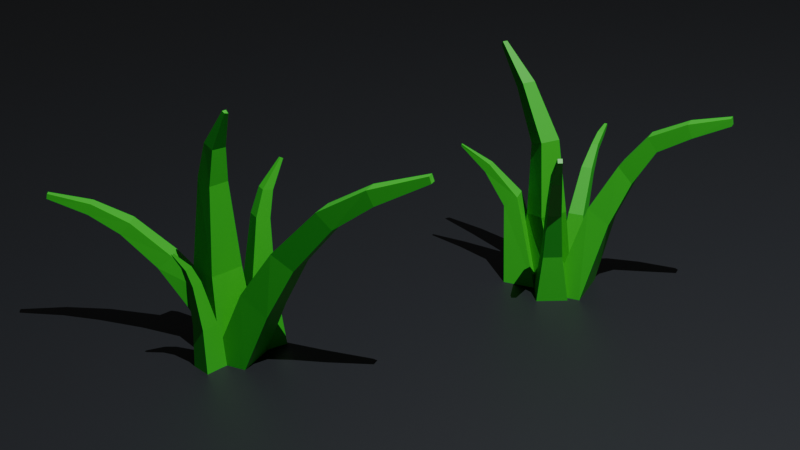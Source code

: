 # Source: Grass.blend  (saved by Blender 4.1.24; exported with 4.5.12 LTS)
import bpy
from mathutils import Matrix  # noqa: F401  (used for matrix-valued properties, if any)

bpy.ops.wm.read_factory_settings(use_empty=True)
scene = bpy.context.scene
scene.name = 'Scene'

# ---- collections
col_collection = bpy.data.collections.new('Collection'); scene.collection.children.link(col_collection)
col_grass_1 = bpy.data.collections.new('Grass_1'); col_collection.children.link(col_grass_1)
col_grass_2 = bpy.data.collections.new('Grass_2'); col_collection.children.link(col_grass_2)

# ---- materials (node trees are filled in below, after node groups)
mat_material_005 = bpy.data.materials.new('Material.005')
mat_material = bpy.data.materials.new('Material')
mat_material.alpha_threshold = 0.0
mat_material.use_transparent_shadow = False
mat_material.roughness = 0.5
mat_material.line_color = (0.0, 0.0, 0.0, 1.0)

# ---- material node trees
mat_material_005.use_nodes = True; mat_material_005.node_tree.nodes.clear()
_N = mat_material_005.node_tree.nodes; _L = mat_material_005.node_tree.links
n0 = _N.new('ShaderNodeBsdfPrincipled'); n0.name = 'Principled BSDF'; n0.location = (10, 300)
n0.inputs[0].default_value = (0.01036, 0.01204, 0.01546, 1.0)
n1 = _N.new('ShaderNodeOutputMaterial'); n1.name = 'Material Output'; n1.location = (300, 300)
_L.new(n0.outputs[0], n1.inputs[0])
n1.is_active_output = True
mat_material.use_nodes = True; mat_material.node_tree.nodes.clear()
_N = mat_material.node_tree.nodes; _L = mat_material.node_tree.links
n0 = _N.new('ShaderNodeOutputMaterial'); n0.name = 'Material Output'; n0.location = (300, 300)
n1 = _N.new('ShaderNodeBsdfPrincipled'); n1.name = 'Principled BSDF'; n1.location = (10, 300)
n1.inputs[0].default_value = (0.02367, 0.3771, 0.01686, 1.0)
n1.inputs[3].default_value = 1.45
_L.new(n1.outputs[0], n0.inputs[0])
n0.is_active_output = True

# ---- world
world_world = bpy.data.worlds.new('World'); scene.world = world_world
world_world.use_nodes = True; world_world.node_tree.nodes.clear()
_N = world_world.node_tree.nodes; _L = world_world.node_tree.links
n0 = _N.new('ShaderNodeOutputWorld'); n0.name = 'World Output'; n0.location = (300, 300)
n1 = _N.new('ShaderNodeBackground'); n1.name = 'Background'; n1.location = (10, 300)
n1.inputs[0].default_value = (0.05088, 0.05088, 0.05088, 1.0)
_L.new(n1.outputs[0], n0.inputs[0])
n0.is_active_output = True
world_world.color = (0.05088, 0.05088, 0.05088)
world_world.use_sun_shadow = False
world_world.sun_shadow_jitter_overblur = 0.0

# ---- cameras
cam_camera_002 = bpy.data.cameras.new('Camera.002')

# ---- lights
light_sun = bpy.data.lights.new('Sun', 'AREA')
light_sun.specular_factor = 0.7705
light_sun.diffuse_factor = 0.5049
light_sun.transmission_factor = 0.0
light_sun.volume_factor = 0.4754
light_sun.energy = 1e+05
light_sun.shadow_maximum_resolution = 0.006
light_sun.use_absolute_resolution = True
light_sun.size = 0.125
light_sun.size_y = 0.125

# ---- meshes
me_plane = bpy.data.meshes.new('Plane')
me_plane.from_pydata([(-1.0, -1.0, 0.0), (1.0, -1.0, 0.0), (-1.0, 1.0, 0.0), (1.0, 1.0, 0.0)], [], [(0, 1, 3, 2)])
_uv = me_plane.uv_layers.new(name='UVMap')
_uv.uv.foreach_set('vector', [0.0, 0.0, 1.0, 0.0, 1.0, 1.0, 0.0, 1.0])
me_plane.materials.append(mat_material_005)
me_plane.update()
me_cube = bpy.data.meshes.new('Cube')
me_cube.from_pydata([(0.04178, 11.43, 10.55), (1.0, 1.0, -1.0), (0.06058, 11.35, 10.9), (1.0, -1.0, -1.0), (-0.3185, 11.41, 10.54), (-1.0, 1.0, -1.0), (-0.2989, 11.31, 10.9), (-1.0, -1.0, -1.0), (0.5197, 8.796, 9.243), (0.6837, 6.655, 7.782), (0.6706, 4.34, 5.221), (0.858, 2.661, 2.419), (-0.8884, 1.231, 3.422), (-0.5869, 3.213, 5.989), (-0.4012, 5.887, 8.57), (-0.2367, 8.438, 10.0), (0.5825, 8.499, 10.01), (0.7579, 5.897, 8.575), (0.7724, 3.208, 5.977), (0.858, 1.231, 3.422), (-0.2998, 8.739, 9.239), (-0.4754, 6.654, 7.781), (-0.6887, 4.334, 5.22), (-0.8884, 2.661, 2.419)], [], [(0, 4, 6, 2), (16, 2, 6, 15), (15, 6, 4, 20), (5, 1, 3, 7), (8, 0, 2, 16), (20, 4, 0, 8), (5, 23, 11, 1), (23, 22, 10, 11), (22, 21, 9, 10), (21, 20, 8, 9), (1, 11, 19, 3), (11, 10, 18, 19), (10, 9, 17, 18), (9, 8, 16, 17), (7, 12, 23, 5), (12, 13, 22, 23), (13, 14, 21, 22), (14, 15, 20, 21), (3, 19, 12, 7), (19, 18, 13, 12), (18, 17, 14, 13), (17, 16, 15, 14)])
_uv = me_cube.uv_layers.new(name='UVMap')
_uv.uv.foreach_set('vector', [0.625, 0.5, 0.875, 0.5, 0.875, 0.75, 0.625, 0.75, 0.575, 0.75, 0.625, 0.75, 0.625, 1.0, 0.575, 1.0, 0.575, 0.0, 0.625, 0.0, 0.625, 0.25, 0.575, 0.25, 0.125, 0.5, 0.375, 0.5, 0.375, 0.75, 0.125, 0.75, 0.575, 0.5, 0.625, 0.5, 0.625, 0.75, 0.575, 0.75, 0.575, 0.25, 0.625, 0.25, 0.625, 0.5, 0.575, 0.5, 0.375, 0.25, 0.425, 0.25, 0.425, 0.5, 0.375, 0.5, 0.425, 0.25, 0.475, 0.25, 0.475, 0.5, 0.425, 0.5, 0.475, 0.25, 0.525, 0.25, 0.525, 0.5, 0.475, 0.5, 0.525, 0.25, 0.575, 0.25, 0.575, 0.5, 0.525, 0.5, 0.375, 0.5, 0.425, 0.5, 0.425, 0.75, 0.375, 0.75, 0.425, 0.5, 0.475, 0.5, 0.475, 0.75, 0.425, 0.75, 0.475, 0.5, 0.525, 0.5, 0.525, 0.75, 0.475, 0.75, 0.525, 0.5, 0.575, 0.5, 0.575, 0.75, 0.525, 0.75, 0.375, 0.0, 0.425, 0.0, 0.425, 0.25, 0.375, 0.25, 0.425, 0.0, 0.475, 0.0, 0.475, 0.25, 0.425, 0.25, 0.475, 0.0, 0.525, 0.0, 0.525, 0.25, 0.475, 0.25, 0.525, 0.0, 0.575, 0.0, 0.575, 0.25, 0.525, 0.25, 0.375, 0.75, 0.425, 0.75, 0.425, 1.0, 0.375, 1.0, 0.425, 0.75, 0.475, 0.75, 0.475, 1.0, 0.425, 1.0, 0.475, 0.75, 0.525, 0.75, 0.525, 1.0, 0.475, 1.0, 0.525, 0.75, 0.575, 0.75, 0.575, 1.0, 0.525, 1.0])
me_cube.materials.append(mat_material)
me_cube.use_mirror_vertex_groups = False
me_cube.update()
me_cube_001 = bpy.data.meshes.new('Cube.001')
me_cube_001.from_pydata([(0.1142, 2.567, 12.81), (1.17, 1.17, -1.0), (0.1094, 2.366, 12.88), (1.17, -1.17, -1.0), (-0.1107, 2.534, 12.74), (-1.17, 1.17, -1.0), (-0.1107, 2.366, 12.88), (-1.17, -1.17, -1.0), (0.3821, 1.52, 10.82), (0.5167, 1.074, 8.883), (0.8745, 0.8361, 4.112), (-0.878, -0.9165, 4.112), (-0.5202, 0.07613, 9.165), (-0.3689, 0.8042, 11.01), (0.3677, 0.8042, 11.01), (0.5167, 0.07613, 9.165), (0.8745, -0.9165, 4.112), (-0.3689, 1.501, 10.77), (-0.5202, 1.074, 8.883), (-0.878, 0.8361, 4.112)], [], [(0, 4, 6, 2), (14, 2, 6, 13), (13, 6, 4, 17), (5, 1, 3, 7), (8, 0, 2, 14), (17, 4, 0, 8), (5, 19, 10, 1), (19, 18, 9, 10), (18, 17, 8, 9), (1, 10, 16, 3), (10, 9, 15, 16), (9, 8, 14, 15), (7, 11, 19, 5), (11, 12, 18, 19), (12, 13, 17, 18), (3, 16, 11, 7), (16, 15, 12, 11), (15, 14, 13, 12)])
_uv = me_cube_001.uv_layers.new(name='UVMap')
_uv.uv.foreach_set('vector', [0.625, 0.5, 0.875, 0.5, 0.875, 0.75, 0.625, 0.75, 0.5625, 0.75, 0.625, 0.75, 0.625, 1.0, 0.5625, 1.0, 0.5625, 0.0, 0.625, 0.0, 0.625, 0.25, 0.5625, 0.25, 0.125, 0.5, 0.375, 0.5, 0.375, 0.75, 0.125, 0.75, 0.5625, 0.5, 0.625, 0.5, 0.625, 0.75, 0.5625, 0.75, 0.5625, 0.25, 0.625, 0.25, 0.625, 0.5, 0.5625, 0.5, 0.375, 0.25, 0.4375, 0.25, 0.4375, 0.5, 0.375, 0.5, 0.4375, 0.25, 0.5, 0.25, 0.5, 0.5, 0.4375, 0.5, 0.5, 0.25, 0.5625, 0.25, 0.5625, 0.5, 0.5, 0.5, 0.375, 0.5, 0.4375, 0.5, 0.4375, 0.75, 0.375, 0.75, 0.4375, 0.5, 0.5, 0.5, 0.5, 0.75, 0.4375, 0.75, 0.5, 0.5, 0.5625, 0.5, 0.5625, 0.75, 0.5, 0.75, 0.375, 0.0, 0.4375, 0.0, 0.4375, 0.25, 0.375, 0.25, 0.4375, 0.0, 0.5, 0.0, 0.5, 0.25, 0.4375, 0.25, 0.5, 0.0, 0.5625, 0.0, 0.5625, 0.25, 0.5, 0.25, 0.375, 0.75, 0.4375, 0.75, 0.4375, 1.0, 0.375, 1.0, 0.4375, 0.75, 0.5, 0.75, 0.5, 1.0, 0.4375, 1.0, 0.5, 0.75, 0.5625, 0.75, 0.5625, 1.0, 0.5, 1.0])
me_cube_001.materials.append(mat_material)
me_cube_001.use_mirror_vertex_groups = False
me_cube_001.update()
me_cube_002 = bpy.data.meshes.new('Cube.002')
me_cube_002.from_pydata([(0.1142, 2.567, 12.81), (1.17, 1.17, -1.0), (0.1094, 2.366, 12.88), (1.17, -1.17, -1.0), (-0.1107, 2.534, 12.74), (-1.17, 1.17, -1.0), (-0.1107, 2.366, 12.88), (-1.17, -1.17, -1.0), (0.3821, 1.52, 10.82), (0.5167, 1.074, 8.883), (0.8745, 0.8361, 4.112), (-0.878, -0.9165, 4.112), (-0.5202, 0.07613, 9.165), (-0.3689, 0.8042, 11.01), (0.3677, 0.8042, 11.01), (0.5167, 0.07613, 9.165), (0.8745, -0.9165, 4.112), (-0.3689, 1.501, 10.77), (-0.5202, 1.074, 8.883), (-0.878, 0.8361, 4.112)], [], [(0, 4, 6, 2), (14, 2, 6, 13), (13, 6, 4, 17), (5, 1, 3, 7), (8, 0, 2, 14), (17, 4, 0, 8), (5, 19, 10, 1), (19, 18, 9, 10), (18, 17, 8, 9), (1, 10, 16, 3), (10, 9, 15, 16), (9, 8, 14, 15), (7, 11, 19, 5), (11, 12, 18, 19), (12, 13, 17, 18), (3, 16, 11, 7), (16, 15, 12, 11), (15, 14, 13, 12)])
_uv = me_cube_002.uv_layers.new(name='UVMap')
_uv.uv.foreach_set('vector', [0.625, 0.5, 0.875, 0.5, 0.875, 0.75, 0.625, 0.75, 0.5625, 0.75, 0.625, 0.75, 0.625, 1.0, 0.5625, 1.0, 0.5625, 0.0, 0.625, 0.0, 0.625, 0.25, 0.5625, 0.25, 0.125, 0.5, 0.375, 0.5, 0.375, 0.75, 0.125, 0.75, 0.5625, 0.5, 0.625, 0.5, 0.625, 0.75, 0.5625, 0.75, 0.5625, 0.25, 0.625, 0.25, 0.625, 0.5, 0.5625, 0.5, 0.375, 0.25, 0.4375, 0.25, 0.4375, 0.5, 0.375, 0.5, 0.4375, 0.25, 0.5, 0.25, 0.5, 0.5, 0.4375, 0.5, 0.5, 0.25, 0.5625, 0.25, 0.5625, 0.5, 0.5, 0.5, 0.375, 0.5, 0.4375, 0.5, 0.4375, 0.75, 0.375, 0.75, 0.4375, 0.5, 0.5, 0.5, 0.5, 0.75, 0.4375, 0.75, 0.5, 0.5, 0.5625, 0.5, 0.5625, 0.75, 0.5, 0.75, 0.375, 0.0, 0.4375, 0.0, 0.4375, 0.25, 0.375, 0.25, 0.4375, 0.0, 0.5, 0.0, 0.5, 0.25, 0.4375, 0.25, 0.5, 0.0, 0.5625, 0.0, 0.5625, 0.25, 0.5, 0.25, 0.375, 0.75, 0.4375, 0.75, 0.4375, 1.0, 0.375, 1.0, 0.4375, 0.75, 0.5, 0.75, 0.5, 1.0, 0.4375, 1.0, 0.5, 0.75, 0.5625, 0.75, 0.5625, 1.0, 0.5, 1.0])
me_cube_002.materials.append(mat_material)
me_cube_002.use_mirror_vertex_groups = False
me_cube_002.update()
me_cube_003 = bpy.data.meshes.new('Cube.003')
me_cube_003.from_pydata([(0.04178, 11.43, 10.55), (1.0, 1.0, -1.0), (0.06058, 11.35, 10.9), (1.0, -1.0, -1.0), (-0.3185, 11.41, 10.54), (-1.0, 1.0, -1.0), (-0.2989, 11.31, 10.9), (-1.0, -1.0, -1.0), (0.5197, 8.796, 9.243), (0.6837, 6.655, 7.782), (0.6706, 4.34, 5.221), (0.858, 2.661, 2.419), (-0.8884, 1.231, 3.422), (-0.5869, 3.213, 5.989), (-0.4012, 5.887, 8.57), (-0.2367, 8.438, 10.0), (0.5825, 8.499, 10.01), (0.7579, 5.897, 8.575), (0.7724, 3.208, 5.977), (0.858, 1.231, 3.422), (-0.2998, 8.739, 9.239), (-0.4754, 6.654, 7.781), (-0.6887, 4.334, 5.22), (-0.8884, 2.661, 2.419)], [], [(0, 4, 6, 2), (16, 2, 6, 15), (15, 6, 4, 20), (5, 1, 3, 7), (8, 0, 2, 16), (20, 4, 0, 8), (5, 23, 11, 1), (23, 22, 10, 11), (22, 21, 9, 10), (21, 20, 8, 9), (1, 11, 19, 3), (11, 10, 18, 19), (10, 9, 17, 18), (9, 8, 16, 17), (7, 12, 23, 5), (12, 13, 22, 23), (13, 14, 21, 22), (14, 15, 20, 21), (3, 19, 12, 7), (19, 18, 13, 12), (18, 17, 14, 13), (17, 16, 15, 14)])
_uv = me_cube_003.uv_layers.new(name='UVMap')
_uv.uv.foreach_set('vector', [0.625, 0.5, 0.875, 0.5, 0.875, 0.75, 0.625, 0.75, 0.575, 0.75, 0.625, 0.75, 0.625, 1.0, 0.575, 1.0, 0.575, 0.0, 0.625, 0.0, 0.625, 0.25, 0.575, 0.25, 0.125, 0.5, 0.375, 0.5, 0.375, 0.75, 0.125, 0.75, 0.575, 0.5, 0.625, 0.5, 0.625, 0.75, 0.575, 0.75, 0.575, 0.25, 0.625, 0.25, 0.625, 0.5, 0.575, 0.5, 0.375, 0.25, 0.425, 0.25, 0.425, 0.5, 0.375, 0.5, 0.425, 0.25, 0.475, 0.25, 0.475, 0.5, 0.425, 0.5, 0.475, 0.25, 0.525, 0.25, 0.525, 0.5, 0.475, 0.5, 0.525, 0.25, 0.575, 0.25, 0.575, 0.5, 0.525, 0.5, 0.375, 0.5, 0.425, 0.5, 0.425, 0.75, 0.375, 0.75, 0.425, 0.5, 0.475, 0.5, 0.475, 0.75, 0.425, 0.75, 0.475, 0.5, 0.525, 0.5, 0.525, 0.75, 0.475, 0.75, 0.525, 0.5, 0.575, 0.5, 0.575, 0.75, 0.525, 0.75, 0.375, 0.0, 0.425, 0.0, 0.425, 0.25, 0.375, 0.25, 0.425, 0.0, 0.475, 0.0, 0.475, 0.25, 0.425, 0.25, 0.475, 0.0, 0.525, 0.0, 0.525, 0.25, 0.475, 0.25, 0.525, 0.0, 0.575, 0.0, 0.575, 0.25, 0.525, 0.25, 0.375, 0.75, 0.425, 0.75, 0.425, 1.0, 0.375, 1.0, 0.425, 0.75, 0.475, 0.75, 0.475, 1.0, 0.425, 1.0, 0.475, 0.75, 0.525, 0.75, 0.525, 1.0, 0.475, 1.0, 0.525, 0.75, 0.575, 0.75, 0.575, 1.0, 0.525, 1.0])
me_cube_003.materials.append(mat_material)
me_cube_003.use_mirror_vertex_groups = False
me_cube_003.update()
me_cube_004 = bpy.data.meshes.new('Cube.004')
me_cube_004.from_pydata([(0.1142, 2.567, 12.81), (1.17, 1.17, -1.0), (0.1094, 2.366, 12.88), (1.17, -1.17, -1.0), (-0.1107, 2.534, 12.74), (-1.17, 1.17, -1.0), (-0.1107, 2.366, 12.88), (-1.17, -1.17, -1.0), (0.3821, 1.52, 10.82), (0.5167, 1.074, 8.883), (0.8745, 0.8361, 4.112), (-0.878, -0.9165, 4.112), (-0.5202, 0.07613, 9.165), (-0.3689, 0.8042, 11.01), (0.3677, 0.8042, 11.01), (0.5167, 0.07613, 9.165), (0.8745, -0.9165, 4.112), (-0.3689, 1.501, 10.77), (-0.5202, 1.074, 8.883), (-0.878, 0.8361, 4.112)], [], [(0, 4, 6, 2), (14, 2, 6, 13), (13, 6, 4, 17), (5, 1, 3, 7), (8, 0, 2, 14), (17, 4, 0, 8), (5, 19, 10, 1), (19, 18, 9, 10), (18, 17, 8, 9), (1, 10, 16, 3), (10, 9, 15, 16), (9, 8, 14, 15), (7, 11, 19, 5), (11, 12, 18, 19), (12, 13, 17, 18), (3, 16, 11, 7), (16, 15, 12, 11), (15, 14, 13, 12)])
_uv = me_cube_004.uv_layers.new(name='UVMap')
_uv.uv.foreach_set('vector', [0.625, 0.5, 0.875, 0.5, 0.875, 0.75, 0.625, 0.75, 0.5625, 0.75, 0.625, 0.75, 0.625, 1.0, 0.5625, 1.0, 0.5625, 0.0, 0.625, 0.0, 0.625, 0.25, 0.5625, 0.25, 0.125, 0.5, 0.375, 0.5, 0.375, 0.75, 0.125, 0.75, 0.5625, 0.5, 0.625, 0.5, 0.625, 0.75, 0.5625, 0.75, 0.5625, 0.25, 0.625, 0.25, 0.625, 0.5, 0.5625, 0.5, 0.375, 0.25, 0.4375, 0.25, 0.4375, 0.5, 0.375, 0.5, 0.4375, 0.25, 0.5, 0.25, 0.5, 0.5, 0.4375, 0.5, 0.5, 0.25, 0.5625, 0.25, 0.5625, 0.5, 0.5, 0.5, 0.375, 0.5, 0.4375, 0.5, 0.4375, 0.75, 0.375, 0.75, 0.4375, 0.5, 0.5, 0.5, 0.5, 0.75, 0.4375, 0.75, 0.5, 0.5, 0.5625, 0.5, 0.5625, 0.75, 0.5, 0.75, 0.375, 0.0, 0.4375, 0.0, 0.4375, 0.25, 0.375, 0.25, 0.4375, 0.0, 0.5, 0.0, 0.5, 0.25, 0.4375, 0.25, 0.5, 0.0, 0.5625, 0.0, 0.5625, 0.25, 0.5, 0.25, 0.375, 0.75, 0.4375, 0.75, 0.4375, 1.0, 0.375, 1.0, 0.4375, 0.75, 0.5, 0.75, 0.5, 1.0, 0.4375, 1.0, 0.5, 0.75, 0.5625, 0.75, 0.5625, 1.0, 0.5, 1.0])
me_cube_004.materials.append(mat_material)
me_cube_004.use_mirror_vertex_groups = False
me_cube_004.update()
me_cube_005 = bpy.data.meshes.new('Cube.005')
me_cube_005.from_pydata([(-1.0, -0.2275, -1.0), (-0.4894, 6.253, 7.222), (-1.0, 1.0, -1.0), (-0.4894, 6.293, 6.929), (1.0, -0.2275, -1.0), (-0.1942, 6.253, 7.222), (1.0, 1.0, -1.0), (-0.1942, 6.293, 6.929), (-0.6416, 1.062, 2.987), (-0.7835, 2.161, 4.839), (-0.6762, 3.241, 6.157), (-0.6239, 4.706, 6.842), (-0.6239, 4.904, 6.313), (-0.6762, 3.615, 5.603), (-0.7835, 2.728, 4.186), (-0.6563, 1.928, 2.394), (-0.0597, 4.904, 6.313), (-0.007376, 3.615, 5.603), (0.0816, 2.728, 4.186), (0.3936, 1.946, 2.395), (-0.0597, 4.706, 6.842), (-0.007376, 3.241, 6.157), (0.0816, 2.161, 4.839), (0.4083, 1.08, 2.988)], [], [(11, 1, 3, 12), (12, 3, 7, 16), (16, 7, 5, 20), (20, 5, 1, 11), (2, 6, 4, 0), (7, 3, 1, 5), (4, 23, 8, 0), (23, 22, 9, 8), (22, 21, 10, 9), (21, 20, 11, 10), (6, 19, 23, 4), (19, 18, 22, 23), (18, 17, 21, 22), (17, 16, 20, 21), (2, 15, 19, 6), (15, 14, 18, 19), (14, 13, 17, 18), (13, 12, 16, 17), (0, 8, 15, 2), (8, 9, 14, 15), (9, 10, 13, 14), (10, 11, 12, 13)])
_uv = me_cube_005.uv_layers.new(name='UVMap')
_uv.uv.foreach_set('vector', [0.575, 0.0, 0.625, 0.0, 0.625, 0.25, 0.575, 0.25, 0.575, 0.25, 0.625, 0.25, 0.625, 0.5, 0.575, 0.5, 0.575, 0.5, 0.625, 0.5, 0.625, 0.75, 0.575, 0.75, 0.575, 0.75, 0.625, 0.75, 0.625, 1.0, 0.575, 1.0, 0.125, 0.5, 0.375, 0.5, 0.375, 0.75, 0.125, 0.75, 0.625, 0.5, 0.875, 0.5, 0.875, 0.75, 0.625, 0.75, 0.375, 0.75, 0.425, 0.75, 0.425, 1.0, 0.375, 1.0, 0.425, 0.75, 0.475, 0.75, 0.475, 1.0, 0.425, 1.0, 0.475, 0.75, 0.525, 0.75, 0.525, 1.0, 0.475, 1.0, 0.525, 0.75, 0.575, 0.75, 0.575, 1.0, 0.525, 1.0, 0.375, 0.5, 0.425, 0.5, 0.425, 0.75, 0.375, 0.75, 0.425, 0.5, 0.475, 0.5, 0.475, 0.75, 0.425, 0.75, 0.475, 0.5, 0.525, 0.5, 0.525, 0.75, 0.475, 0.75, 0.525, 0.5, 0.575, 0.5, 0.575, 0.75, 0.525, 0.75, 0.375, 0.25, 0.425, 0.25, 0.425, 0.5, 0.375, 0.5, 0.425, 0.25, 0.475, 0.25, 0.475, 0.5, 0.425, 0.5, 0.475, 0.25, 0.525, 0.25, 0.525, 0.5, 0.475, 0.5, 0.525, 0.25, 0.575, 0.25, 0.575, 0.5, 0.525, 0.5, 0.375, 0.0, 0.425, 0.0, 0.425, 0.25, 0.375, 0.25, 0.425, 0.0, 0.475, 0.0, 0.475, 0.25, 0.425, 0.25, 0.475, 0.0, 0.525, 0.0, 0.525, 0.25, 0.475, 0.25, 0.525, 0.0, 0.575, 0.0, 0.575, 0.25, 0.525, 0.25])
me_cube_005.materials.append(mat_material)
me_cube_005.update()
me_cube_006 = bpy.data.meshes.new('Cube.006')
me_cube_006.from_pydata([(-1.0, -1.0, -1.0), (0.9513, -2.154, 10.23), (-1.21, 0.2487, -1.0), (0.9513, -2.017, 10.4), (1.0, -1.0, -1.0), (1.169, -2.154, 10.23), (0.4754, 1.584, -1.0), (1.169, -2.017, 10.4), (-0.6821, -0.7672, 2.408), (-0.4608, -0.6577, 5.874), (0.2009, -1.368, 8.386), (0.2009, -0.8548, 8.706), (-0.4608, 0.2203, 6.153), (-0.7046, 0.5283, 2.658), (0.8062, -0.8548, 8.706), (0.4604, 0.2203, 6.153), (0.6147, 0.5525, 2.651), (0.8062, -1.368, 8.386), (0.4604, -0.6577, 5.874), (0.6372, -0.743, 2.401)], [], [(10, 1, 3, 11), (11, 3, 7, 14), (14, 7, 5, 17), (17, 5, 1, 10), (2, 6, 4, 0), (7, 3, 1, 5), (4, 19, 8, 0), (19, 18, 9, 8), (18, 17, 10, 9), (6, 16, 19, 4), (16, 15, 18, 19), (15, 14, 17, 18), (2, 13, 16, 6), (13, 12, 15, 16), (12, 11, 14, 15), (0, 8, 13, 2), (8, 9, 12, 13), (9, 10, 11, 12)])
_uv = me_cube_006.uv_layers.new(name='UVMap')
_uv.uv.foreach_set('vector', [0.5625, 0.0, 0.625, 0.0, 0.625, 0.25, 0.5625, 0.25, 0.5625, 0.25, 0.625, 0.25, 0.625, 0.5, 0.5625, 0.5, 0.5625, 0.5, 0.625, 0.5, 0.625, 0.75, 0.5625, 0.75, 0.5625, 0.75, 0.625, 0.75, 0.625, 1.0, 0.5625, 1.0, 0.125, 0.5, 0.375, 0.5, 0.375, 0.75, 0.125, 0.75, 0.625, 0.5, 0.875, 0.5, 0.875, 0.75, 0.625, 0.75, 0.375, 0.75, 0.4375, 0.75, 0.4375, 1.0, 0.375, 1.0, 0.4375, 0.75, 0.5, 0.75, 0.5, 1.0, 0.4375, 1.0, 0.5, 0.75, 0.5625, 0.75, 0.5625, 1.0, 0.5, 1.0, 0.375, 0.5, 0.4375, 0.5, 0.4375, 0.75, 0.375, 0.75, 0.4375, 0.5, 0.5, 0.5, 0.5, 0.75, 0.4375, 0.75, 0.5, 0.5, 0.5625, 0.5, 0.5625, 0.75, 0.5, 0.75, 0.375, 0.25, 0.4375, 0.25, 0.4375, 0.5, 0.375, 0.5, 0.4375, 0.25, 0.5, 0.25, 0.5, 0.5, 0.4375, 0.5, 0.5, 0.25, 0.5625, 0.25, 0.5625, 0.5, 0.5, 0.5, 0.375, 0.0, 0.4375, 0.0, 0.4375, 0.25, 0.375, 0.25, 0.4375, 0.0, 0.5, 0.0, 0.5, 0.25, 0.4375, 0.25, 0.5, 0.0, 0.5625, 0.0, 0.5625, 0.25, 0.5, 0.25])
me_cube_006.materials.append(mat_material)
me_cube_006.update()
me_cube_007 = bpy.data.meshes.new('Cube.007')
me_cube_007.from_pydata([(-0.6491, -0.6491, -1.0), (-0.0899, 3.083, 6.34), (-0.6491, 0.6491, -1.0), (-0.0899, 3.208, 6.211), (0.6491, -0.6491, -1.0), (0.0899, 3.083, 6.34), (0.6491, 0.6491, -1.0), (0.0899, 3.208, 6.211), (-0.3866, -0.06014, 1.264), (-0.2786, 0.7108, 3.445), (-0.2046, 1.66, 5.09), (-0.2046, 1.975, 4.829), (-0.2786, 1.188, 3.158), (-0.3866, 0.6989, 1.116), (0.2046, 1.975, 4.829), (0.2786, 1.188, 3.158), (0.3866, 0.6989, 1.116), (0.2046, 1.66, 5.09), (0.2786, 0.7108, 3.445), (0.3866, -0.06014, 1.264)], [], [(10, 1, 3, 11), (11, 3, 7, 14), (14, 7, 5, 17), (17, 5, 1, 10), (2, 6, 4, 0), (7, 3, 1, 5), (4, 19, 8, 0), (19, 18, 9, 8), (18, 17, 10, 9), (6, 16, 19, 4), (16, 15, 18, 19), (15, 14, 17, 18), (2, 13, 16, 6), (13, 12, 15, 16), (12, 11, 14, 15), (0, 8, 13, 2), (8, 9, 12, 13), (9, 10, 11, 12)])
_uv = me_cube_007.uv_layers.new(name='UVMap')
_uv.uv.foreach_set('vector', [0.5625, 0.0, 0.625, 0.0, 0.625, 0.25, 0.5625, 0.25, 0.5625, 0.25, 0.625, 0.25, 0.625, 0.5, 0.5625, 0.5, 0.5625, 0.5, 0.625, 0.5, 0.625, 0.75, 0.5625, 0.75, 0.5625, 0.75, 0.625, 0.75, 0.625, 1.0, 0.5625, 1.0, 0.125, 0.5, 0.375, 0.5, 0.375, 0.75, 0.125, 0.75, 0.625, 0.5, 0.875, 0.5, 0.875, 0.75, 0.625, 0.75, 0.375, 0.75, 0.4375, 0.75, 0.4375, 1.0, 0.375, 1.0, 0.4375, 0.75, 0.5, 0.75, 0.5, 1.0, 0.4375, 1.0, 0.5, 0.75, 0.5625, 0.75, 0.5625, 1.0, 0.5, 1.0, 0.375, 0.5, 0.4375, 0.5, 0.4375, 0.75, 0.375, 0.75, 0.4375, 0.5, 0.5, 0.5, 0.5, 0.75, 0.4375, 0.75, 0.5, 0.5, 0.5625, 0.5, 0.5625, 0.75, 0.5, 0.75, 0.375, 0.25, 0.4375, 0.25, 0.4375, 0.5, 0.375, 0.5, 0.4375, 0.25, 0.5, 0.25, 0.5, 0.5, 0.4375, 0.5, 0.5, 0.25, 0.5625, 0.25, 0.5625, 0.5, 0.5, 0.5, 0.375, 0.0, 0.4375, 0.0, 0.4375, 0.25, 0.375, 0.25, 0.4375, 0.0, 0.5, 0.0, 0.5, 0.25, 0.4375, 0.25, 0.5, 0.0, 0.5625, 0.0, 0.5625, 0.25, 0.5, 0.25])
me_cube_007.materials.append(mat_material)
me_cube_007.update()
me_cube_008 = bpy.data.meshes.new('Cube.008')
me_cube_008.from_pydata([(-0.3186, -0.7649, -1.037), (-4.862, -0.1203, 5.912), (-0.3186, 0.7649, -1.037), (-4.862, 0.03248, 5.912), (1.211, -0.7649, -1.037), (-4.835, -0.1203, 6.063), (1.211, 0.7649, -1.037), (-4.835, 0.03248, 6.063), (-0.7174, -0.4573, 2.088), (-1.998, -0.3338, 4.14), (-3.111, -0.2279, 5.154), (-4.038, -0.204, 5.583), (-4.038, 0.1162, 5.583), (-3.111, 0.1401, 5.154), (-1.998, 0.246, 4.14), (-0.7174, 0.3695, 2.088), (-3.9, 0.1162, 5.871), (-2.952, 0.1401, 5.486), (-1.664, 0.246, 4.615), (-0.01865, 0.3695, 2.53), (-3.9, -0.204, 5.871), (-2.952, -0.2279, 5.486), (-1.664, -0.3338, 4.615), (-0.01865, -0.4573, 2.53)], [], [(11, 1, 3, 12), (12, 3, 7, 16), (16, 7, 5, 20), (20, 5, 1, 11), (2, 6, 4, 0), (7, 3, 1, 5), (4, 23, 8, 0), (23, 22, 9, 8), (22, 21, 10, 9), (21, 20, 11, 10), (6, 19, 23, 4), (19, 18, 22, 23), (18, 17, 21, 22), (17, 16, 20, 21), (2, 15, 19, 6), (15, 14, 18, 19), (14, 13, 17, 18), (13, 12, 16, 17), (0, 8, 15, 2), (8, 9, 14, 15), (9, 10, 13, 14), (10, 11, 12, 13)])
_uv = me_cube_008.uv_layers.new(name='UVMap')
_uv.uv.foreach_set('vector', [0.575, 0.0, 0.625, 0.0, 0.625, 0.25, 0.575, 0.25, 0.575, 0.25, 0.625, 0.25, 0.625, 0.5, 0.575, 0.5, 0.575, 0.5, 0.625, 0.5, 0.625, 0.75, 0.575, 0.75, 0.575, 0.75, 0.625, 0.75, 0.625, 1.0, 0.575, 1.0, 0.125, 0.5, 0.375, 0.5, 0.375, 0.75, 0.125, 0.75, 0.625, 0.5, 0.875, 0.5, 0.875, 0.75, 0.625, 0.75, 0.375, 0.75, 0.425, 0.75, 0.425, 1.0, 0.375, 1.0, 0.425, 0.75, 0.475, 0.75, 0.475, 1.0, 0.425, 1.0, 0.475, 0.75, 0.525, 0.75, 0.525, 1.0, 0.475, 1.0, 0.525, 0.75, 0.575, 0.75, 0.575, 1.0, 0.525, 1.0, 0.375, 0.5, 0.425, 0.5, 0.425, 0.75, 0.375, 0.75, 0.425, 0.5, 0.475, 0.5, 0.475, 0.75, 0.425, 0.75, 0.475, 0.5, 0.525, 0.5, 0.525, 0.75, 0.475, 0.75, 0.525, 0.5, 0.575, 0.5, 0.575, 0.75, 0.525, 0.75, 0.375, 0.25, 0.425, 0.25, 0.425, 0.5, 0.375, 0.5, 0.425, 0.25, 0.475, 0.25, 0.475, 0.5, 0.425, 0.5, 0.475, 0.25, 0.525, 0.25, 0.525, 0.5, 0.475, 0.5, 0.525, 0.25, 0.575, 0.25, 0.575, 0.5, 0.525, 0.5, 0.375, 0.0, 0.425, 0.0, 0.425, 0.25, 0.375, 0.25, 0.425, 0.0, 0.475, 0.0, 0.475, 0.25, 0.425, 0.25, 0.475, 0.0, 0.525, 0.0, 0.525, 0.25, 0.475, 0.25, 0.525, 0.0, 0.575, 0.0, 0.575, 0.25, 0.525, 0.25])
me_cube_008.materials.append(mat_material)
me_cube_008.update()
me_cube_009 = bpy.data.meshes.new('Cube.009')
me_cube_009.from_pydata([(-0.6989, -0.6989, -1.0), (-0.6104, -3.105, 4.525), (-0.6989, 0.6989, -1.0), (-0.6152, -3.097, 4.613), (0.6989, -0.6989, -1.0), (-0.5216, -3.102, 4.529), (0.6989, 0.6989, -1.0), (-0.5264, -3.093, 4.618), (-0.6964, -1.03, 2.341), (-0.635, -1.941, 3.617), (-0.6683, -1.745, 3.959), (-0.7613, -0.4611, 2.773), (-0.2751, -1.707, 3.975), (-0.04909, -0.3801, 2.773), (-0.2418, -1.902, 3.633), (0.01576, -0.9486, 2.341)], [], [(9, 1, 3, 10), (10, 3, 7, 12), (12, 7, 5, 14), (14, 5, 1, 9), (2, 6, 4, 0), (7, 3, 1, 5), (4, 15, 8, 0), (15, 14, 9, 8), (6, 13, 15, 4), (13, 12, 14, 15), (2, 11, 13, 6), (11, 10, 12, 13), (0, 8, 11, 2), (8, 9, 10, 11)])
_uv = me_cube_009.uv_layers.new(name='UVMap')
_uv.uv.foreach_set('vector', [0.5417, 0.0, 0.625, 0.0, 0.625, 0.25, 0.5417, 0.25, 0.5417, 0.25, 0.625, 0.25, 0.625, 0.5, 0.5417, 0.5, 0.5417, 0.5, 0.625, 0.5, 0.625, 0.75, 0.5417, 0.75, 0.5417, 0.75, 0.625, 0.75, 0.625, 1.0, 0.5417, 1.0, 0.125, 0.5, 0.375, 0.5, 0.375, 0.75, 0.125, 0.75, 0.625, 0.5, 0.875, 0.5, 0.875, 0.75, 0.625, 0.75, 0.375, 0.75, 0.4583, 0.75, 0.4583, 1.0, 0.375, 1.0, 0.4583, 0.75, 0.5417, 0.75, 0.5417, 1.0, 0.4583, 1.0, 0.375, 0.5, 0.4583, 0.5, 0.4583, 0.75, 0.375, 0.75, 0.4583, 0.5, 0.5417, 0.5, 0.5417, 0.75, 0.4583, 0.75, 0.375, 0.25, 0.4583, 0.25, 0.4583, 0.5, 0.375, 0.5, 0.4583, 0.25, 0.5417, 0.25, 0.5417, 0.5, 0.4583, 0.5, 0.375, 0.0, 0.4583, 0.0, 0.4583, 0.25, 0.375, 0.25, 0.4583, 0.0, 0.5417, 0.0, 0.5417, 0.25, 0.4583, 0.25])
me_cube_009.materials.append(mat_material)
me_cube_009.update()

# ---- objects
ob_sun = bpy.data.objects.new('Sun', light_sun)
ob_camera = bpy.data.objects.new('Camera', cam_camera_002)
ob_plane = bpy.data.objects.new('Plane', me_plane)
ob_cube = bpy.data.objects.new('Cube', me_cube)
ob_cube_001 = bpy.data.objects.new('Cube.001', me_cube_001)
ob_cube_002 = bpy.data.objects.new('Cube.002', me_cube_002)
ob_cube_003 = bpy.data.objects.new('Cube.003', me_cube_003)
ob_cube_004 = bpy.data.objects.new('Cube.004', me_cube_004)
ob_cube_005 = bpy.data.objects.new('Cube.005', me_cube_005)
ob_cube_006 = bpy.data.objects.new('Cube.006', me_cube_006)
ob_cube_007 = bpy.data.objects.new('Cube.007', me_cube_007)
ob_cube_008 = bpy.data.objects.new('Cube.008', me_cube_008)
ob_cube_009 = bpy.data.objects.new('Cube.009', me_cube_009)

# ---- transforms, parenting, visibility, modifiers, constraints
ob_sun.location = (23.11, 25.4, 72.45)
ob_camera.location = (40.49, 13.64, 21.37)
ob_camera.rotation_euler = (1.134, 0.04421, 2.046)
ob_plane.location = (1.0, -0.02658, -1.034)
ob_plane.scale = (68.87, 68.87, 68.87)
ob_cube.location = (11.17, -9.562, -0.4142)
ob_cube.scale = (0.7499, 0.7499, 0.7499)
ob_cube.lock_rotations_4d = False
ob_cube.empty_display_type = 'ARROWS'
ob_cube.lineart.crease_threshold = 0.0
ob_cube_001.location = (11.0, -10.14, -0.4142)
ob_cube_001.rotation_euler = (0.0, -0.0, -0.393)
ob_cube_001.scale = (0.7499, 0.7499, 0.7499)
ob_cube_001.lock_rotations_4d = False
ob_cube_001.empty_display_type = 'ARROWS'
ob_cube_001.lineart.crease_threshold = 0.0
ob_cube_002.location = (9.815, -9.187, -0.6228)
ob_cube_002.rotation_euler = (0.0, -0.0, 0.9707)
ob_cube_002.scale = (0.5493, 0.5493, 0.5493)
ob_cube_002.lock_rotations_4d = False
ob_cube_002.empty_display_type = 'ARROWS'
ob_cube_002.lineart.crease_threshold = 0.0
ob_cube_003.location = (10.11, -10.69, -0.5669)
ob_cube_003.rotation_euler = (0.0, -0.0, 3.579)
ob_cube_003.scale = (0.5491, 0.5491, 0.5491)
ob_cube_003.lock_rotations_4d = False
ob_cube_003.empty_display_type = 'ARROWS'
ob_cube_003.lineart.crease_threshold = 0.0
ob_cube_004.location = (12.19, -10.15, -0.8006)
ob_cube_004.rotation_euler = (0.0, -0.0, -1.91)
ob_cube_004.scale = (0.3804, 0.3804, 0.3804)
ob_cube_004.lock_rotations_4d = False
ob_cube_004.empty_display_type = 'ARROWS'
ob_cube_004.lineart.crease_threshold = 0.0
ob_cube_005.location = (1.0, -0.02658, -0.1299)
ob_cube_006.location = (0.7303, -0.9108, -0.2264)
ob_cube_006.rotation_euler = (0.0, -0.0, -0.6823)
ob_cube_006.scale = (0.8961, 0.8961, 0.8961)
ob_cube_007.location = (1.863, -0.292, -0.1299)
ob_cube_007.rotation_euler = (0.0, -0.0, -1.137)
ob_cube_008.location = (-0.3856, -0.005512, -0.3195)
ob_cube_008.scale = (0.7844, 0.7844, 0.7844)
ob_cube_009.location = (1.0, -1.766, -0.1299)

# ---- collection membership
scene.collection.objects.link(ob_sun)
scene.collection.objects.link(ob_camera)
scene.collection.objects.link(ob_plane)
col_grass_1.objects.link(ob_cube)
col_grass_1.objects.link(ob_cube_001)
col_grass_1.objects.link(ob_cube_002)
col_grass_1.objects.link(ob_cube_003)
col_grass_1.objects.link(ob_cube_004)
col_grass_2.objects.link(ob_cube_005)
col_grass_2.objects.link(ob_cube_006)
col_grass_2.objects.link(ob_cube_007)
col_grass_2.objects.link(ob_cube_008)
col_grass_2.objects.link(ob_cube_009)

# ---- scene / render settings (as saved in the file)
scene.camera = ob_camera
scene.frame_start = 1; scene.frame_end = 250; scene.frame_set(40)
scene.render.engine = 'CYCLES'
scene.cycles.sampling_pattern = 'TABULATED_SOBOL'
scene.eevee.ray_tracing_options.trace_max_roughness = 0.0
bpy.context.view_layer.update()
